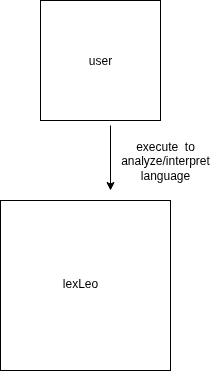

The diagram above was exported from draw.io. Its source (the exported page's mxGraphModel, read from the mxfile embedded in the PNG):
<mxGraphModel dx="1360" dy="843" grid="1" gridSize="10" guides="1" tooltips="1" connect="1" arrows="1" fold="1" page="1" pageScale="4" pageWidth="827" pageHeight="1169" math="0" shadow="0">
  <root>
    <mxCell id="0" />
    <mxCell id="1" parent="0" />
    <mxCell id="0F6HlD762zG-4Q72jeD2-1" value="" style="whiteSpace=wrap;html=1;aspect=fixed;" vertex="1" parent="1">
      <mxGeometry x="280" y="300" width="170" height="170" as="geometry" />
    </mxCell>
    <mxCell id="0F6HlD762zG-4Q72jeD2-2" value="lexLeo&lt;div&gt;&lt;br&gt;&lt;/div&gt;" style="text;html=1;align=center;verticalAlign=middle;whiteSpace=wrap;rounded=0;" vertex="1" parent="1">
      <mxGeometry x="310" y="360" width="100" height="60" as="geometry" />
    </mxCell>
    <mxCell id="0F6HlD762zG-4Q72jeD2-3" value="" style="whiteSpace=wrap;html=1;aspect=fixed;" vertex="1" parent="1">
      <mxGeometry x="320" y="100" width="120" height="120" as="geometry" />
    </mxCell>
    <mxCell id="0F6HlD762zG-4Q72jeD2-4" value="user" style="text;html=1;align=center;verticalAlign=middle;whiteSpace=wrap;rounded=0;" vertex="1" parent="1">
      <mxGeometry x="350" y="145" width="60" height="30" as="geometry" />
    </mxCell>
    <mxCell id="0F6HlD762zG-4Q72jeD2-5" value="" style="endArrow=classic;html=1;rounded=0;" edge="1" parent="1">
      <mxGeometry width="50" height="50" relative="1" as="geometry">
        <mxPoint x="390" y="225" as="sourcePoint" />
        <mxPoint x="390" y="290" as="targetPoint" />
      </mxGeometry>
    </mxCell>
    <mxCell id="0F6HlD762zG-4Q72jeD2-8" value="execute&amp;nbsp; to analyze/interpret language" style="text;html=1;align=center;verticalAlign=middle;whiteSpace=wrap;rounded=0;" vertex="1" parent="1">
      <mxGeometry x="390" y="230" width="110" height="60" as="geometry" />
    </mxCell>
  </root>
</mxGraphModel>